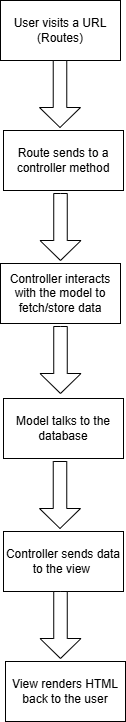

The diagram above was exported from draw.io. Its source (the exported page's mxGraphModel, read from the mxfile embedded in the PNG):
<mxGraphModel dx="1426" dy="1923" grid="1" gridSize="10" guides="1" tooltips="1" connect="1" arrows="1" fold="1" page="1" pageScale="1" pageWidth="850" pageHeight="1100" math="0" shadow="0">
  <root>
    <mxCell id="0" />
    <mxCell id="1" parent="0" />
    <mxCell id="kqUcfR6SmJDgHpS1Gaxw-1" value="User visits a URL (Routes)" style="rounded=0;whiteSpace=wrap;html=1;" vertex="1" parent="1">
      <mxGeometry x="268" y="-64" width="120" height="60" as="geometry" />
    </mxCell>
    <mxCell id="kqUcfR6SmJDgHpS1Gaxw-2" value="Route sends to a controller method" style="rounded=0;whiteSpace=wrap;html=1;" vertex="1" parent="1">
      <mxGeometry x="271" y="66" width="120" height="60" as="geometry" />
    </mxCell>
    <mxCell id="kqUcfR6SmJDgHpS1Gaxw-3" value="Controller interacts with the model to fetch/store data" style="rounded=0;whiteSpace=wrap;html=1;" vertex="1" parent="1">
      <mxGeometry x="268" y="199" width="120" height="60" as="geometry" />
    </mxCell>
    <mxCell id="kqUcfR6SmJDgHpS1Gaxw-4" value="Model talks to the database" style="rounded=0;whiteSpace=wrap;html=1;" vertex="1" parent="1">
      <mxGeometry x="271" y="334" width="120" height="60" as="geometry" />
    </mxCell>
    <mxCell id="kqUcfR6SmJDgHpS1Gaxw-5" value="Controller sends data to the view&amp;nbsp;" style="rounded=0;whiteSpace=wrap;html=1;" vertex="1" parent="1">
      <mxGeometry x="271" y="467" width="120" height="60" as="geometry" />
    </mxCell>
    <mxCell id="kqUcfR6SmJDgHpS1Gaxw-6" value="View renders HTML back to the user" style="rounded=0;whiteSpace=wrap;html=1;" vertex="1" parent="1">
      <mxGeometry x="273" y="597" width="120" height="60" as="geometry" />
    </mxCell>
    <mxCell id="kqUcfR6SmJDgHpS1Gaxw-7" value="" style="html=1;shadow=0;dashed=0;align=center;verticalAlign=middle;shape=mxgraph.arrows2.arrow;dy=0.67;dx=20;notch=0;direction=south;" vertex="1" parent="1">
      <mxGeometry x="307" y="-4" width="41" height="67" as="geometry" />
    </mxCell>
    <mxCell id="kqUcfR6SmJDgHpS1Gaxw-8" value="" style="html=1;shadow=0;dashed=0;align=center;verticalAlign=middle;shape=mxgraph.arrows2.arrow;dy=0.67;dx=20;notch=0;direction=south;" vertex="1" parent="1">
      <mxGeometry x="307.5" y="129" width="41" height="67" as="geometry" />
    </mxCell>
    <mxCell id="kqUcfR6SmJDgHpS1Gaxw-9" value="" style="html=1;shadow=0;dashed=0;align=center;verticalAlign=middle;shape=mxgraph.arrows2.arrow;dy=0.67;dx=20;notch=0;direction=south;" vertex="1" parent="1">
      <mxGeometry x="307.5" y="262" width="41" height="67" as="geometry" />
    </mxCell>
    <mxCell id="kqUcfR6SmJDgHpS1Gaxw-10" value="" style="html=1;shadow=0;dashed=0;align=center;verticalAlign=middle;shape=mxgraph.arrows2.arrow;dy=0.67;dx=20;notch=0;direction=south;" vertex="1" parent="1">
      <mxGeometry x="307" y="397" width="41" height="67" as="geometry" />
    </mxCell>
    <mxCell id="kqUcfR6SmJDgHpS1Gaxw-11" value="" style="html=1;shadow=0;dashed=0;align=center;verticalAlign=middle;shape=mxgraph.arrows2.arrow;dy=0.67;dx=20;notch=0;direction=south;" vertex="1" parent="1">
      <mxGeometry x="307.5" y="527" width="41" height="67" as="geometry" />
    </mxCell>
  </root>
</mxGraphModel>